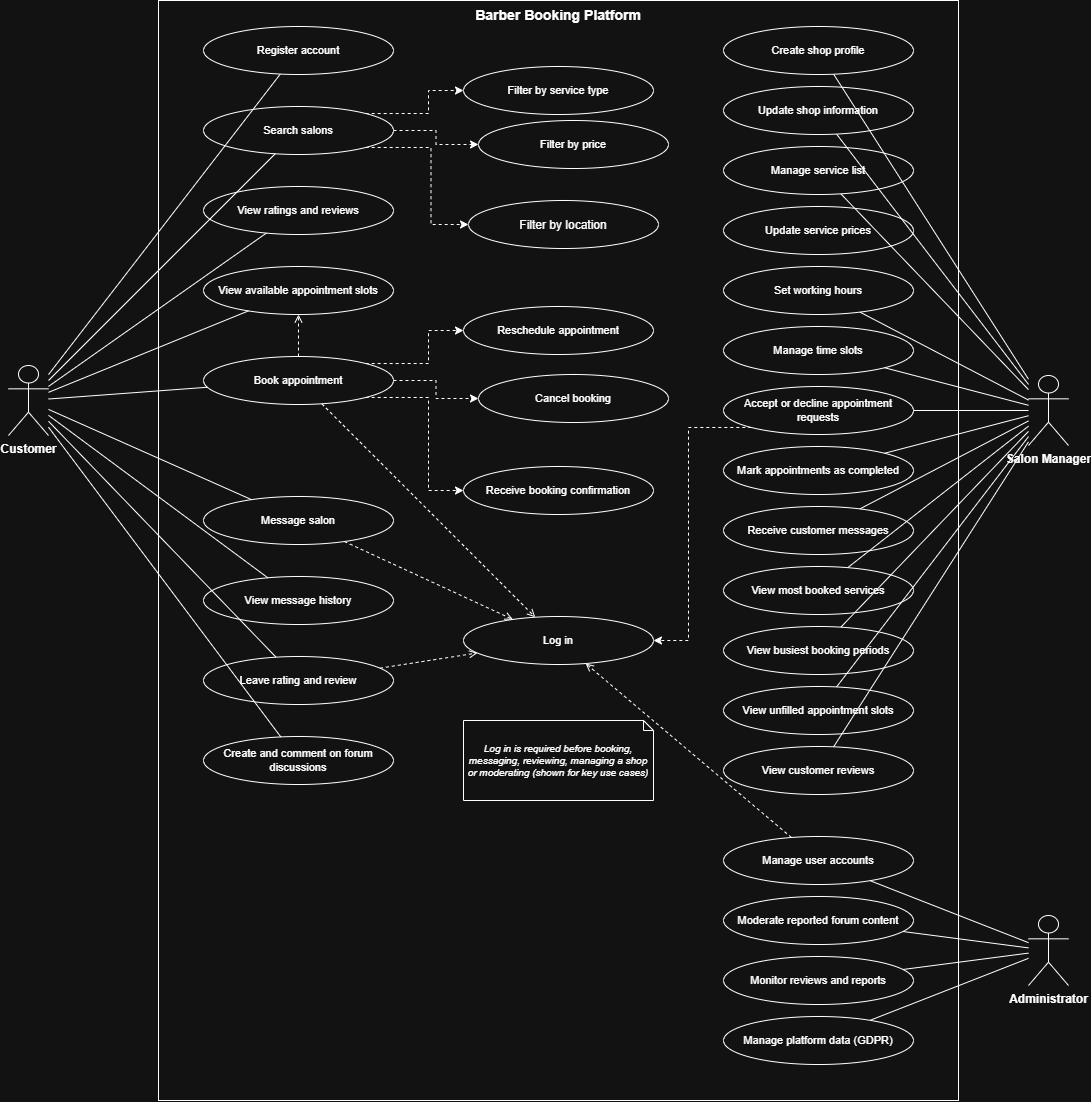

The diagram above was exported from draw.io. Its source (the exported page's mxGraphModel, read from the mxfile embedded in the PNG):
<mxGraphModel dx="2054" dy="1137" grid="1" gridSize="10" guides="1" tooltips="1" connect="1" arrows="1" fold="1" page="1" pageScale="1" pageWidth="827" pageHeight="1169" math="0" shadow="0">
  <root>
    <mxCell id="0" />
    <mxCell id="1" parent="0" />
    <mxCell id="N-9hG_JS7xX1isjcCgAJ-1" parent="1" style="rounded=0;whiteSpace=wrap;html=1;verticalAlign=top;fontStyle=1;fontSize=14;" value="Barber Booking Platform" vertex="1">
      <mxGeometry height="1100" width="800" x="240" y="20" as="geometry" />
    </mxCell>
    <mxCell id="N-9hG_JS7xX1isjcCgAJ-2" parent="1" style="ellipse;whiteSpace=wrap;html=1;fontSize=11;" value="Register account" vertex="1">
      <mxGeometry height="48" width="190" x="285" y="46" as="geometry" />
    </mxCell>
    <mxCell id="N-9hG_JS7xX1isjcCgAJ-78" edge="1" parent="1" source="N-9hG_JS7xX1isjcCgAJ-3" style="edgeStyle=orthogonalEdgeStyle;rounded=0;orthogonalLoop=1;jettySize=auto;html=1;exitX=1;exitY=0;exitDx=0;exitDy=0;entryX=0;entryY=0.5;entryDx=0;entryDy=0;defaultLabelBackgroundColor=page;dashed=1;" target="N-9hG_JS7xX1isjcCgAJ-11">
      <mxGeometry relative="1" as="geometry" />
    </mxCell>
    <mxCell id="N-9hG_JS7xX1isjcCgAJ-79" edge="1" parent="1" source="N-9hG_JS7xX1isjcCgAJ-3" style="edgeStyle=orthogonalEdgeStyle;rounded=0;orthogonalLoop=1;jettySize=auto;html=1;exitX=1;exitY=0.5;exitDx=0;exitDy=0;entryX=0;entryY=0.5;entryDx=0;entryDy=0;defaultLabelBackgroundColor=page;dashed=1;" target="N-9hG_JS7xX1isjcCgAJ-12">
      <mxGeometry relative="1" as="geometry" />
    </mxCell>
    <mxCell id="N-9hG_JS7xX1isjcCgAJ-80" edge="1" parent="1" source="N-9hG_JS7xX1isjcCgAJ-3" style="edgeStyle=orthogonalEdgeStyle;rounded=0;orthogonalLoop=1;jettySize=auto;html=1;exitX=1;exitY=1;exitDx=0;exitDy=0;entryX=0;entryY=0.5;entryDx=0;entryDy=0;defaultLabelBackgroundColor=page;dashed=1;" target="N-9hG_JS7xX1isjcCgAJ-75">
      <mxGeometry relative="1" as="geometry" />
    </mxCell>
    <mxCell id="N-9hG_JS7xX1isjcCgAJ-3" parent="1" style="ellipse;whiteSpace=wrap;html=1;fontSize=11;" value="Search salons" vertex="1">
      <mxGeometry height="48" width="190" x="285" y="126" as="geometry" />
    </mxCell>
    <mxCell id="N-9hG_JS7xX1isjcCgAJ-4" parent="1" style="ellipse;whiteSpace=wrap;html=1;fontSize=11;" value="View ratings and reviews" vertex="1">
      <mxGeometry height="48" width="190" x="285" y="206" as="geometry" />
    </mxCell>
    <mxCell id="N-9hG_JS7xX1isjcCgAJ-5" parent="1" style="ellipse;whiteSpace=wrap;html=1;fontSize=11;" value="View available appointment slots" vertex="1">
      <mxGeometry height="48" width="190" x="285" y="286" as="geometry" />
    </mxCell>
    <mxCell id="N-9hG_JS7xX1isjcCgAJ-82" edge="1" parent="1" source="N-9hG_JS7xX1isjcCgAJ-6" style="edgeStyle=orthogonalEdgeStyle;rounded=0;orthogonalLoop=1;jettySize=auto;html=1;exitX=1;exitY=0;exitDx=0;exitDy=0;entryX=0;entryY=0.5;entryDx=0;entryDy=0;defaultLabelBackgroundColor=page;dashed=1;" target="N-9hG_JS7xX1isjcCgAJ-13">
      <mxGeometry relative="1" as="geometry" />
    </mxCell>
    <mxCell id="N-9hG_JS7xX1isjcCgAJ-83" edge="1" parent="1" source="N-9hG_JS7xX1isjcCgAJ-6" style="edgeStyle=orthogonalEdgeStyle;rounded=0;orthogonalLoop=1;jettySize=auto;html=1;exitX=1;exitY=0.5;exitDx=0;exitDy=0;entryX=0;entryY=0.5;entryDx=0;entryDy=0;defaultLabelBackgroundColor=page;dashed=1;" target="N-9hG_JS7xX1isjcCgAJ-14">
      <mxGeometry relative="1" as="geometry" />
    </mxCell>
    <mxCell id="N-9hG_JS7xX1isjcCgAJ-84" edge="1" parent="1" source="N-9hG_JS7xX1isjcCgAJ-6" style="edgeStyle=orthogonalEdgeStyle;rounded=0;orthogonalLoop=1;jettySize=auto;html=1;exitX=1;exitY=1;exitDx=0;exitDy=0;entryX=0;entryY=0.5;entryDx=0;entryDy=0;defaultLabelBackgroundColor=page;dashed=1;" target="N-9hG_JS7xX1isjcCgAJ-15">
      <mxGeometry relative="1" as="geometry" />
    </mxCell>
    <mxCell id="N-9hG_JS7xX1isjcCgAJ-6" parent="1" style="ellipse;whiteSpace=wrap;html=1;fontSize=11;" value="Book appointment" vertex="1">
      <mxGeometry height="48" width="190" x="285" y="376" as="geometry" />
    </mxCell>
    <mxCell id="N-9hG_JS7xX1isjcCgAJ-7" parent="1" style="ellipse;whiteSpace=wrap;html=1;fontSize=11;" value="Message salon" vertex="1">
      <mxGeometry height="48" width="190" x="285" y="516" as="geometry" />
    </mxCell>
    <mxCell id="N-9hG_JS7xX1isjcCgAJ-8" parent="1" style="ellipse;whiteSpace=wrap;html=1;fontSize=11;" value="View message history" vertex="1">
      <mxGeometry height="48" width="190" x="285" y="596" as="geometry" />
    </mxCell>
    <mxCell id="N-9hG_JS7xX1isjcCgAJ-9" parent="1" style="ellipse;whiteSpace=wrap;html=1;fontSize=11;" value="Leave rating and review" vertex="1">
      <mxGeometry height="48" width="190" x="285" y="676" as="geometry" />
    </mxCell>
    <mxCell id="N-9hG_JS7xX1isjcCgAJ-10" parent="1" style="ellipse;whiteSpace=wrap;html=1;fontSize=11;" value="Create and comment on forum discussions" vertex="1">
      <mxGeometry height="48" width="190" x="285" y="756" as="geometry" />
    </mxCell>
    <mxCell id="N-9hG_JS7xX1isjcCgAJ-11" parent="1" style="ellipse;whiteSpace=wrap;html=1;fontSize=11;" value="Filter by service type" vertex="1">
      <mxGeometry height="48" width="190" x="545" y="86" as="geometry" />
    </mxCell>
    <mxCell id="N-9hG_JS7xX1isjcCgAJ-12" parent="1" style="ellipse;whiteSpace=wrap;html=1;fontSize=11;" value="Filter by price" vertex="1">
      <mxGeometry height="48" width="190" x="560" y="140" as="geometry" />
    </mxCell>
    <mxCell id="N-9hG_JS7xX1isjcCgAJ-13" parent="1" style="ellipse;whiteSpace=wrap;html=1;fontSize=11;" value="Reschedule appointment" vertex="1">
      <mxGeometry height="48" width="190" x="545" y="326" as="geometry" />
    </mxCell>
    <mxCell id="N-9hG_JS7xX1isjcCgAJ-14" parent="1" style="ellipse;whiteSpace=wrap;html=1;fontSize=11;" value="Cancel booking" vertex="1">
      <mxGeometry height="48" width="190" x="560" y="394" as="geometry" />
    </mxCell>
    <mxCell id="N-9hG_JS7xX1isjcCgAJ-15" parent="1" style="ellipse;whiteSpace=wrap;html=1;fontSize=11;" value="Receive booking confirmation" vertex="1">
      <mxGeometry height="48" width="190" x="545" y="486" as="geometry" />
    </mxCell>
    <mxCell id="N-9hG_JS7xX1isjcCgAJ-16" parent="1" style="ellipse;whiteSpace=wrap;html=1;fontSize=11;" value="Log in" vertex="1">
      <mxGeometry height="48" width="190" x="545" y="636" as="geometry" />
    </mxCell>
    <mxCell id="N-9hG_JS7xX1isjcCgAJ-17" parent="1" style="ellipse;whiteSpace=wrap;html=1;fontSize=11;" value="Create shop profile" vertex="1">
      <mxGeometry height="48" width="190" x="805" y="46" as="geometry" />
    </mxCell>
    <mxCell id="N-9hG_JS7xX1isjcCgAJ-18" parent="1" style="ellipse;whiteSpace=wrap;html=1;fontSize=11;" value="Update shop information" vertex="1">
      <mxGeometry height="48" width="190" x="805" y="106" as="geometry" />
    </mxCell>
    <mxCell id="N-9hG_JS7xX1isjcCgAJ-19" parent="1" style="ellipse;whiteSpace=wrap;html=1;fontSize=11;" value="Manage service list" vertex="1">
      <mxGeometry height="48" width="190" x="805" y="166" as="geometry" />
    </mxCell>
    <mxCell id="N-9hG_JS7xX1isjcCgAJ-20" parent="1" style="ellipse;whiteSpace=wrap;html=1;fontSize=11;" value="Update service prices" vertex="1">
      <mxGeometry height="48" width="190" x="805" y="226" as="geometry" />
    </mxCell>
    <mxCell id="N-9hG_JS7xX1isjcCgAJ-21" parent="1" style="ellipse;whiteSpace=wrap;html=1;fontSize=11;" value="Set working hours" vertex="1">
      <mxGeometry height="48" width="190" x="805" y="286" as="geometry" />
    </mxCell>
    <mxCell id="N-9hG_JS7xX1isjcCgAJ-22" parent="1" style="ellipse;whiteSpace=wrap;html=1;fontSize=11;" value="Manage time slots" vertex="1">
      <mxGeometry height="48" width="190" x="805" y="346" as="geometry" />
    </mxCell>
    <mxCell id="N-9hG_JS7xX1isjcCgAJ-81" edge="1" parent="1" source="N-9hG_JS7xX1isjcCgAJ-23" style="edgeStyle=orthogonalEdgeStyle;rounded=0;orthogonalLoop=1;jettySize=auto;html=1;exitX=0;exitY=1;exitDx=0;exitDy=0;entryX=1;entryY=0.5;entryDx=0;entryDy=0;defaultLabelBackgroundColor=page;dashed=1;" target="N-9hG_JS7xX1isjcCgAJ-16">
      <mxGeometry relative="1" as="geometry" />
    </mxCell>
    <mxCell id="N-9hG_JS7xX1isjcCgAJ-23" parent="1" style="ellipse;whiteSpace=wrap;html=1;fontSize=11;" value="Accept or decline appointment requests" vertex="1">
      <mxGeometry height="48" width="190" x="805" y="406" as="geometry" />
    </mxCell>
    <mxCell id="N-9hG_JS7xX1isjcCgAJ-24" parent="1" style="ellipse;whiteSpace=wrap;html=1;fontSize=11;" value="Mark appointments as completed" vertex="1">
      <mxGeometry height="48" width="190" x="805" y="466" as="geometry" />
    </mxCell>
    <mxCell id="N-9hG_JS7xX1isjcCgAJ-25" parent="1" style="ellipse;whiteSpace=wrap;html=1;fontSize=11;" value="Receive customer messages" vertex="1">
      <mxGeometry height="48" width="190" x="805" y="526" as="geometry" />
    </mxCell>
    <mxCell id="N-9hG_JS7xX1isjcCgAJ-26" parent="1" style="ellipse;whiteSpace=wrap;html=1;fontSize=11;" value="View most booked services" vertex="1">
      <mxGeometry height="48" width="190" x="805" y="586" as="geometry" />
    </mxCell>
    <mxCell id="N-9hG_JS7xX1isjcCgAJ-27" parent="1" style="ellipse;whiteSpace=wrap;html=1;fontSize=11;" value="View busiest booking periods" vertex="1">
      <mxGeometry height="48" width="190" x="805" y="646" as="geometry" />
    </mxCell>
    <mxCell id="N-9hG_JS7xX1isjcCgAJ-28" parent="1" style="ellipse;whiteSpace=wrap;html=1;fontSize=11;" value="View unfilled appointment slots" vertex="1">
      <mxGeometry height="48" width="190" x="805" y="706" as="geometry" />
    </mxCell>
    <mxCell id="N-9hG_JS7xX1isjcCgAJ-29" parent="1" style="ellipse;whiteSpace=wrap;html=1;fontSize=11;" value="View customer reviews" vertex="1">
      <mxGeometry height="48" width="190" x="805" y="766" as="geometry" />
    </mxCell>
    <mxCell id="N-9hG_JS7xX1isjcCgAJ-30" parent="1" style="ellipse;whiteSpace=wrap;html=1;fontSize=11;" value="Manage user accounts" vertex="1">
      <mxGeometry height="48" width="190" x="805" y="856" as="geometry" />
    </mxCell>
    <mxCell id="N-9hG_JS7xX1isjcCgAJ-31" parent="1" style="ellipse;whiteSpace=wrap;html=1;fontSize=11;" value="Moderate reported forum content" vertex="1">
      <mxGeometry height="48" width="190" x="805" y="916" as="geometry" />
    </mxCell>
    <mxCell id="N-9hG_JS7xX1isjcCgAJ-32" parent="1" style="ellipse;whiteSpace=wrap;html=1;fontSize=11;" value="Monitor reviews and reports" vertex="1">
      <mxGeometry height="48" width="190" x="805" y="976" as="geometry" />
    </mxCell>
    <mxCell id="N-9hG_JS7xX1isjcCgAJ-33" parent="1" style="ellipse;whiteSpace=wrap;html=1;fontSize=11;" value="Manage platform data (GDPR)" vertex="1">
      <mxGeometry height="48" width="190" x="805" y="1036" as="geometry" />
    </mxCell>
    <mxCell id="N-9hG_JS7xX1isjcCgAJ-34" parent="1" style="shape=note;size=10;whiteSpace=wrap;html=1;fontSize=10;fontStyle=2;" value="Log in is required before booking, messaging, reviewing, managing a shop or moderating (shown for key use cases)" vertex="1">
      <mxGeometry height="80" width="190" x="545" y="740" as="geometry" />
    </mxCell>
    <mxCell id="N-9hG_JS7xX1isjcCgAJ-35" parent="1" style="shape=umlActor;verticalLabelPosition=bottom;verticalAlign=top;html=1;fontStyle=1;fontSize=12;" value="Customer" vertex="1">
      <mxGeometry height="70" width="40" x="90" y="385" as="geometry" />
    </mxCell>
    <mxCell id="N-9hG_JS7xX1isjcCgAJ-36" parent="1" style="shape=umlActor;verticalLabelPosition=bottom;verticalAlign=top;html=1;fontStyle=1;fontSize=12;" value="Salon Manager" vertex="1">
      <mxGeometry height="70" width="40" x="1110" y="395" as="geometry" />
    </mxCell>
    <mxCell id="N-9hG_JS7xX1isjcCgAJ-37" parent="1" style="shape=umlActor;verticalLabelPosition=bottom;verticalAlign=top;html=1;fontStyle=1;fontSize=12;" value="Administrator" vertex="1">
      <mxGeometry height="70" width="40" x="1110" y="935" as="geometry" />
    </mxCell>
    <mxCell id="N-9hG_JS7xX1isjcCgAJ-38" edge="1" parent="1" source="N-9hG_JS7xX1isjcCgAJ-35" style="html=1;endArrow=none;" target="N-9hG_JS7xX1isjcCgAJ-2">
      <mxGeometry relative="1" as="geometry" />
    </mxCell>
    <mxCell id="N-9hG_JS7xX1isjcCgAJ-39" edge="1" parent="1" source="N-9hG_JS7xX1isjcCgAJ-35" style="html=1;endArrow=none;" target="N-9hG_JS7xX1isjcCgAJ-3">
      <mxGeometry relative="1" as="geometry" />
    </mxCell>
    <mxCell id="N-9hG_JS7xX1isjcCgAJ-40" edge="1" parent="1" source="N-9hG_JS7xX1isjcCgAJ-35" style="html=1;endArrow=none;" target="N-9hG_JS7xX1isjcCgAJ-4">
      <mxGeometry relative="1" as="geometry" />
    </mxCell>
    <mxCell id="N-9hG_JS7xX1isjcCgAJ-41" edge="1" parent="1" source="N-9hG_JS7xX1isjcCgAJ-35" style="html=1;endArrow=none;" target="N-9hG_JS7xX1isjcCgAJ-5">
      <mxGeometry relative="1" as="geometry" />
    </mxCell>
    <mxCell id="N-9hG_JS7xX1isjcCgAJ-42" edge="1" parent="1" source="N-9hG_JS7xX1isjcCgAJ-35" style="html=1;endArrow=none;" target="N-9hG_JS7xX1isjcCgAJ-6">
      <mxGeometry relative="1" as="geometry" />
    </mxCell>
    <mxCell id="N-9hG_JS7xX1isjcCgAJ-43" edge="1" parent="1" source="N-9hG_JS7xX1isjcCgAJ-35" style="html=1;endArrow=none;" target="N-9hG_JS7xX1isjcCgAJ-7">
      <mxGeometry relative="1" as="geometry" />
    </mxCell>
    <mxCell id="N-9hG_JS7xX1isjcCgAJ-44" edge="1" parent="1" source="N-9hG_JS7xX1isjcCgAJ-35" style="html=1;endArrow=none;" target="N-9hG_JS7xX1isjcCgAJ-8">
      <mxGeometry relative="1" as="geometry" />
    </mxCell>
    <mxCell id="N-9hG_JS7xX1isjcCgAJ-45" edge="1" parent="1" source="N-9hG_JS7xX1isjcCgAJ-35" style="html=1;endArrow=none;" target="N-9hG_JS7xX1isjcCgAJ-9">
      <mxGeometry relative="1" as="geometry" />
    </mxCell>
    <mxCell id="N-9hG_JS7xX1isjcCgAJ-46" edge="1" parent="1" source="N-9hG_JS7xX1isjcCgAJ-35" style="html=1;endArrow=none;" target="N-9hG_JS7xX1isjcCgAJ-10">
      <mxGeometry relative="1" as="geometry" />
    </mxCell>
    <mxCell id="N-9hG_JS7xX1isjcCgAJ-47" edge="1" parent="1" source="N-9hG_JS7xX1isjcCgAJ-36" style="html=1;endArrow=none;" target="N-9hG_JS7xX1isjcCgAJ-17">
      <mxGeometry relative="1" as="geometry" />
    </mxCell>
    <mxCell id="N-9hG_JS7xX1isjcCgAJ-48" edge="1" parent="1" source="N-9hG_JS7xX1isjcCgAJ-36" style="html=1;endArrow=none;" target="N-9hG_JS7xX1isjcCgAJ-18">
      <mxGeometry relative="1" as="geometry" />
    </mxCell>
    <mxCell id="N-9hG_JS7xX1isjcCgAJ-49" edge="1" parent="1" source="N-9hG_JS7xX1isjcCgAJ-36" style="html=1;endArrow=none;" target="N-9hG_JS7xX1isjcCgAJ-19">
      <mxGeometry relative="1" as="geometry" />
    </mxCell>
    <mxCell id="N-9hG_JS7xX1isjcCgAJ-50" edge="1" parent="1" source="N-9hG_JS7xX1isjcCgAJ-36" style="html=1;endArrow=none;" target="N-9hG_JS7xX1isjcCgAJ-21">
      <mxGeometry relative="1" as="geometry" />
    </mxCell>
    <mxCell id="N-9hG_JS7xX1isjcCgAJ-51" edge="1" parent="1" source="N-9hG_JS7xX1isjcCgAJ-36" style="html=1;endArrow=none;" target="N-9hG_JS7xX1isjcCgAJ-22">
      <mxGeometry relative="1" as="geometry" />
    </mxCell>
    <mxCell id="N-9hG_JS7xX1isjcCgAJ-52" edge="1" parent="1" source="N-9hG_JS7xX1isjcCgAJ-36" style="html=1;endArrow=none;" target="N-9hG_JS7xX1isjcCgAJ-23">
      <mxGeometry relative="1" as="geometry" />
    </mxCell>
    <mxCell id="N-9hG_JS7xX1isjcCgAJ-53" edge="1" parent="1" source="N-9hG_JS7xX1isjcCgAJ-36" style="html=1;endArrow=none;" target="N-9hG_JS7xX1isjcCgAJ-24">
      <mxGeometry relative="1" as="geometry" />
    </mxCell>
    <mxCell id="N-9hG_JS7xX1isjcCgAJ-54" edge="1" parent="1" source="N-9hG_JS7xX1isjcCgAJ-36" style="html=1;endArrow=none;" target="N-9hG_JS7xX1isjcCgAJ-25">
      <mxGeometry relative="1" as="geometry" />
    </mxCell>
    <mxCell id="N-9hG_JS7xX1isjcCgAJ-55" edge="1" parent="1" source="N-9hG_JS7xX1isjcCgAJ-36" style="html=1;endArrow=none;" target="N-9hG_JS7xX1isjcCgAJ-26">
      <mxGeometry relative="1" as="geometry" />
    </mxCell>
    <mxCell id="N-9hG_JS7xX1isjcCgAJ-56" edge="1" parent="1" source="N-9hG_JS7xX1isjcCgAJ-36" style="html=1;endArrow=none;" target="N-9hG_JS7xX1isjcCgAJ-27">
      <mxGeometry relative="1" as="geometry" />
    </mxCell>
    <mxCell id="N-9hG_JS7xX1isjcCgAJ-57" edge="1" parent="1" source="N-9hG_JS7xX1isjcCgAJ-36" style="html=1;endArrow=none;" target="N-9hG_JS7xX1isjcCgAJ-28">
      <mxGeometry relative="1" as="geometry" />
    </mxCell>
    <mxCell id="N-9hG_JS7xX1isjcCgAJ-58" edge="1" parent="1" source="N-9hG_JS7xX1isjcCgAJ-36" style="html=1;endArrow=none;" target="N-9hG_JS7xX1isjcCgAJ-29">
      <mxGeometry relative="1" as="geometry" />
    </mxCell>
    <mxCell id="N-9hG_JS7xX1isjcCgAJ-59" edge="1" parent="1" source="N-9hG_JS7xX1isjcCgAJ-37" style="html=1;endArrow=none;" target="N-9hG_JS7xX1isjcCgAJ-30">
      <mxGeometry relative="1" as="geometry" />
    </mxCell>
    <mxCell id="N-9hG_JS7xX1isjcCgAJ-60" edge="1" parent="1" source="N-9hG_JS7xX1isjcCgAJ-37" style="html=1;endArrow=none;" target="N-9hG_JS7xX1isjcCgAJ-31">
      <mxGeometry relative="1" as="geometry" />
    </mxCell>
    <mxCell id="N-9hG_JS7xX1isjcCgAJ-61" edge="1" parent="1" source="N-9hG_JS7xX1isjcCgAJ-37" style="html=1;endArrow=none;" target="N-9hG_JS7xX1isjcCgAJ-32">
      <mxGeometry relative="1" as="geometry" />
    </mxCell>
    <mxCell id="N-9hG_JS7xX1isjcCgAJ-62" edge="1" parent="1" source="N-9hG_JS7xX1isjcCgAJ-37" style="html=1;endArrow=none;" target="N-9hG_JS7xX1isjcCgAJ-33">
      <mxGeometry relative="1" as="geometry" />
    </mxCell>
    <mxCell id="N-9hG_JS7xX1isjcCgAJ-65" edge="1" parent="1" source="N-9hG_JS7xX1isjcCgAJ-6" style="html=1;endArrow=open;endFill=0;dashed=1;fontSize=10;labelBackgroundColor=#ffffff;" target="N-9hG_JS7xX1isjcCgAJ-5" value="">
      <mxGeometry relative="1" as="geometry" />
    </mxCell>
    <mxCell id="N-9hG_JS7xX1isjcCgAJ-70" edge="1" parent="1" source="N-9hG_JS7xX1isjcCgAJ-6" style="html=1;endArrow=open;endFill=0;dashed=1;fontSize=10;labelBackgroundColor=#ffffff;" target="N-9hG_JS7xX1isjcCgAJ-16" value="">
      <mxGeometry relative="1" as="geometry" />
    </mxCell>
    <mxCell id="N-9hG_JS7xX1isjcCgAJ-71" edge="1" parent="1" source="N-9hG_JS7xX1isjcCgAJ-7" style="html=1;endArrow=open;endFill=0;dashed=1;fontSize=10;labelBackgroundColor=#ffffff;" target="N-9hG_JS7xX1isjcCgAJ-16" value="">
      <mxGeometry relative="1" as="geometry" />
    </mxCell>
    <mxCell id="N-9hG_JS7xX1isjcCgAJ-72" edge="1" parent="1" source="N-9hG_JS7xX1isjcCgAJ-9" style="html=1;endArrow=open;endFill=0;dashed=1;fontSize=10;labelBackgroundColor=#ffffff;" target="N-9hG_JS7xX1isjcCgAJ-16" value="">
      <mxGeometry relative="1" as="geometry" />
    </mxCell>
    <mxCell id="N-9hG_JS7xX1isjcCgAJ-74" edge="1" parent="1" source="N-9hG_JS7xX1isjcCgAJ-30" style="html=1;endArrow=open;endFill=0;dashed=1;fontSize=10;labelBackgroundColor=#ffffff;" target="N-9hG_JS7xX1isjcCgAJ-16" value="">
      <mxGeometry relative="1" as="geometry" />
    </mxCell>
    <mxCell id="N-9hG_JS7xX1isjcCgAJ-75" parent="1" style="ellipse;whiteSpace=wrap;html=1;shapeInside=1;" value="Filter by location" vertex="1">
      <mxGeometry height="48" width="190" x="550" y="220" as="geometry" />
    </mxCell>
  </root>
</mxGraphModel>